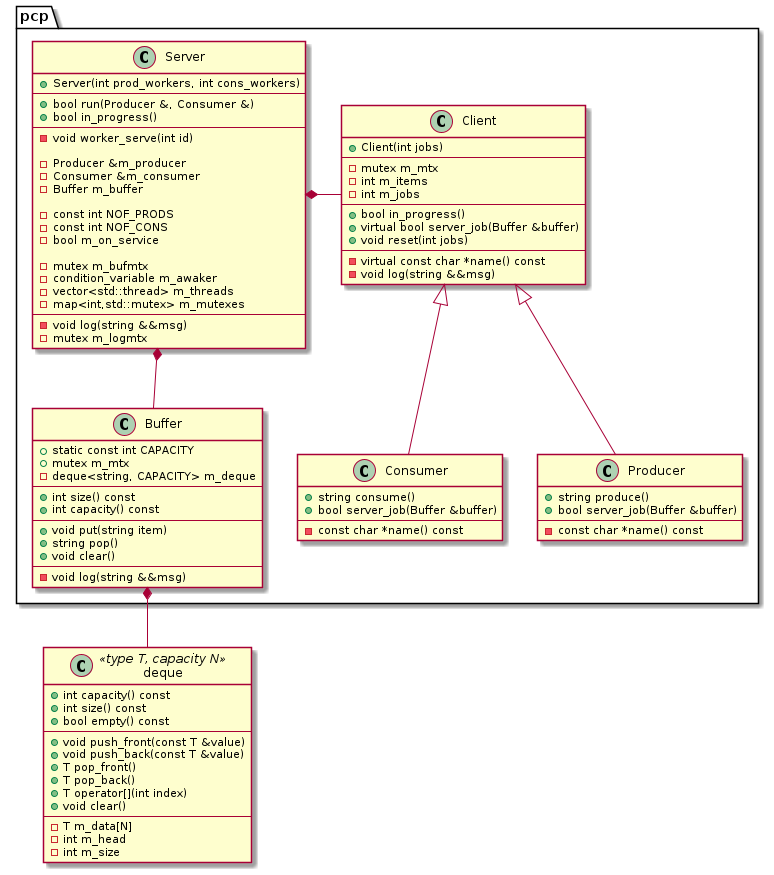

The diagram above was rendered by PlantUML. Its source (embedded in the PNG):
@startuml pcp-classes
    
    class deque <<type T, capacity N>>
    {
        +int capacity() const
        +int size() const
        +bool empty() const
        ---
        +void push_front(const T &value)
        +void push_back(const T &value)
        +T pop_front()
        +T pop_back()
        +T operator[](int index)
        +void clear()
        ---
        -T m_data[N]
        -int m_head
        -int m_size
    }

    namespace pcp {

        class Server
        {
            +Server(int prod_workers, int cons_workers)
            ---
            +bool run(Producer &, Consumer &)
            +bool in_progress()
            ---
            -void worker_serve(int id)

            -Producer &m_producer
            -Consumer &m_consumer
            -Buffer m_buffer       

            -const int NOF_PRODS
            -const int NOF_CONS
            -bool m_on_service

            -mutex m_bufmtx
            -condition_variable m_awaker
            -vector<std::thread> m_threads
            -map<int,std::mutex> m_mutexes
            ---
            -void log(string &&msg)
            -mutex m_logmtx
        }
    
        class Buffer
        {
            +static const int CAPACITY
            +mutex m_mtx
            -deque<string, CAPACITY> m_deque
            ---
            +int size() const
            +int capacity() const
            ---
            +void put(string item)
            +string pop()
            +void clear()
            ---
            -void log(string &&msg)
        }

        class Client
        {
            +Client(int jobs)
            ---
            -mutex m_mtx
            -int m_items
            -int m_jobs
            ---
            +bool in_progress()
            +virtual bool server_job(Buffer &buffer)
            +void reset(int jobs)
            ---
            -virtual const char *name() const
            -void log(string &&msg)
        }

        
        class Producer
        {
            +string produce()
            +bool server_job(Buffer &buffer)
            ---
            -const char *name() const
        }

        class Consumer
        {
            +string consume()
            +bool server_job(Buffer &buffer)
            ---
            -const char *name() const
        }
        
        Server *-- Buffer
        Server *-right- Client
        Buffer *-- .deque
        Client <|-- Producer
        Client <|-- Consumer

    }

    

@enduml